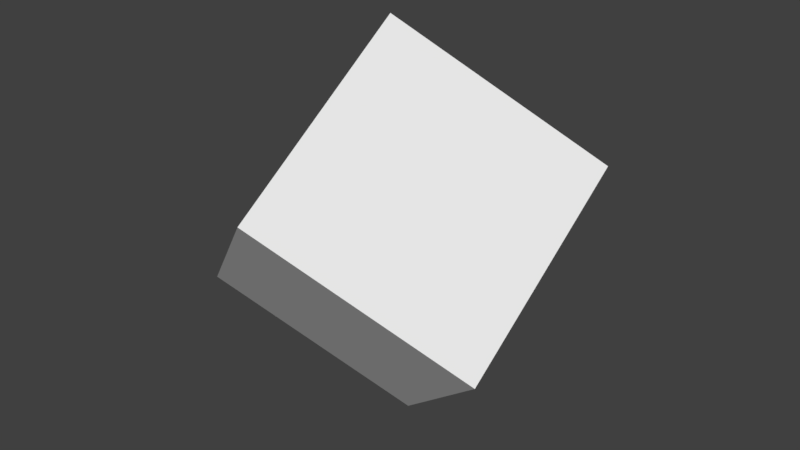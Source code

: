 # Source: crystal.blend  (saved by Blender 2.79.0; exported with 4.5.12 LTS)
import bpy
from mathutils import Matrix  # noqa: F401  (used for matrix-valued properties, if any)

bpy.ops.wm.read_factory_settings(use_empty=True)
scene = bpy.context.scene
scene.name = 'Scene'

# ---- collections
col_collection_1 = bpy.data.collections.new('Collection 1'); scene.collection.children.link(col_collection_1)

# ---- world
world_world = bpy.data.worlds.new('World'); scene.world = world_world
world_world.color = (0.05088, 0.05088, 0.05088)
world_world.use_sun_shadow = False
world_world.sun_shadow_jitter_overblur = 0.0
world_world.cycles.sampling_method = 'MANUAL'

# ---- meshes
me_cube_001 = bpy.data.meshes.new('Cube.001')
me_cube_001.from_pydata([(-1.0, -1.0, -1.0), (-1.0, -1.0, 1.0), (-1.0, 1.0, -1.0), (-1.0, 1.0, 1.0), (1.0, -1.0, -1.0), (1.0, -1.0, 1.0), (1.0, 1.0, -1.0), (1.0, 1.0, 1.0)], [], [(0, 1, 3, 2), (2, 3, 7, 6), (6, 7, 5, 4), (4, 5, 1, 0), (2, 6, 4, 0), (7, 3, 1, 5)])
me_cube_001.use_remesh_preserve_volume = False
me_cube_001.use_remesh_preserve_attributes = False
me_cube_001.use_mirror_vertex_groups = False
me_cube_001.update()
me_cube_000 = bpy.data.meshes.new('Cube.000')
me_cube_000.from_pydata([(-1.0, -1.0, -1.0), (-1.0, -1.0, 1.0), (-1.0, 1.0, -1.0), (-1.0, 1.0, 1.0), (1.0, -1.0, -1.0), (1.0, -1.0, 1.0), (1.0, 1.0, -1.0), (1.0, 1.0, 1.0)], [], [(0, 1, 3, 2), (2, 3, 7, 6), (6, 7, 5, 4), (4, 5, 1, 0), (2, 6, 4, 0), (7, 3, 1, 5)])
me_cube_000.use_remesh_preserve_volume = False
me_cube_000.use_remesh_preserve_attributes = False
me_cube_000.use_mirror_vertex_groups = False
me_cube_000.update()

# ---- objects
ob_cube = bpy.data.objects.new('Cube', me_cube_001)
ob_cube_001 = bpy.data.objects.new('Cube.001', me_cube_000)

# ---- transforms, parenting, visibility, modifiers, constraints
ob_cube.location = (0.0, 0.0, 0.0)
ob_cube.rotation_euler = (-0.7094, 0.6067, -1.567)
ob_cube.lineart.crease_threshold = 0.0
ob_cube_001.location = (0.0, 0.0, 0.0)
ob_cube_001.rotation_euler = (-0.7094, 0.6067, -1.567)
ob_cube_001.scale = (0.7897, 0.7897, 0.7897)
ob_cube_001.lineart.crease_threshold = 0.0

# ---- collection membership
col_collection_1.objects.link(ob_cube)
col_collection_1.objects.link(ob_cube_001)

# ---- scene / render settings (as saved in the file)
scene.frame_start = 1; scene.frame_end = 250; scene.frame_set(1)
scene.render.engine = 'BLENDER_EEVEE_NEXT'
scene.render.resolution_percentage = 50
scene.render.dither_intensity = 0.0
scene.cycles.use_denoising = False
scene.cycles.samples = 128
scene.cycles.sampling_pattern = 'TABULATED_SOBOL'
scene.cycles.use_adaptive_sampling = False
scene.cycles.use_light_tree = False
scene.cycles.blur_glossy = 0.0
scene.cycles.sample_clamp_indirect = 0.0
scene.view_settings.view_transform = 'Standard'
bpy.context.view_layer.update()

# ---- added for rendering (the .blend has no active camera and no usable light): camera, sun
cam_auto = bpy.data.cameras.new('AutoCamera')
cam_auto.lens = 50.0
cam_auto.sensor_width = 36.0
cam_auto.clip_end = 1000.0
ob_auto_camera = bpy.data.objects.new('AutoCamera', cam_auto)
scene.collection.objects.link(ob_auto_camera)
ob_auto_camera.location = (5.11084, -6.13301, 4.08868)
ob_auto_camera.rotation_euler = (1.09748, -7.21219e-08, 0.694738)
scene.camera = ob_auto_camera
light_auto_sun = bpy.data.lights.new('AutoSun', 'SUN')
light_auto_sun.energy = 3.0
light_auto_sun.angle = 0.0523599
ob_auto_sun = bpy.data.objects.new('AutoSun', light_auto_sun)
scene.collection.objects.link(ob_auto_sun)
ob_auto_sun.rotation_euler = (0.872665, 0.174533, 0.523599)
bpy.context.view_layer.update()
